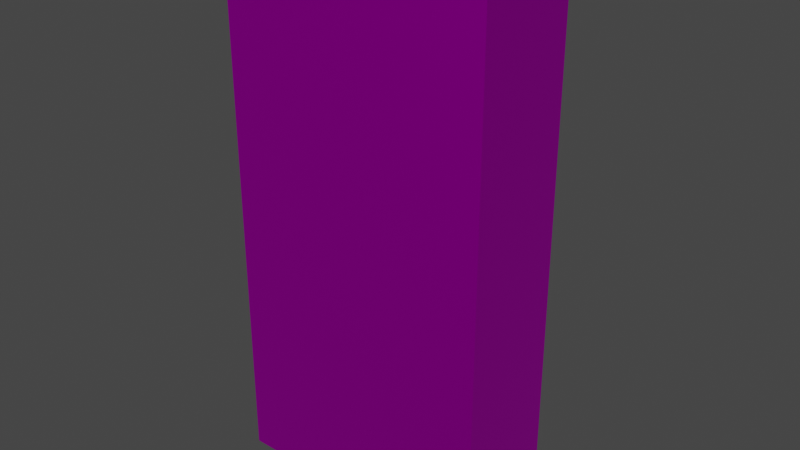 # Source: forklift_path_floor.blend  (saved by Blender 2.82.7; exported with 4.5.12 LTS)
import bpy
from mathutils import Matrix  # noqa: F401  (used for matrix-valued properties, if any)

bpy.ops.wm.read_factory_settings(use_empty=True)
scene = bpy.context.scene
scene.name = 'Scene'

# ---- collections
col_collection = bpy.data.collections.new('Collection'); scene.collection.children.link(col_collection)

# ---- images (referenced by path relative to the original .blend; pixels are not part of the script)
import os
ASSET_DIR = os.environ.get("B2B_ASSET_DIR", "")  # directory of the original .blend (textures are referenced by path, not embedded)
HERE = os.path.dirname(os.path.abspath(__file__))  # packed textures are extracted next to this script under _unpacked/

def load_image(name, relpath, width, height, colorspace="sRGB"):
    """Load a texture the original file referenced (path relative to the .blend, or extracted next to this script)."""
    p = next((c for c in (os.path.join(HERE, relpath), os.path.join(ASSET_DIR, relpath)) if relpath and os.path.exists(c)), "")
    if p:
        img = bpy.data.images.load(p, check_existing=True)
        img.name = name
    else:  # same state as the original file: an image datablock whose file is absent (Cycles renders it pink)
        img = bpy.data.images.new(name, width, height)
        img.source = "FILE"
        img.filepath = "//" + (relpath or name)
    img.colorspace_settings.name = colorspace
    return img
img_low_poly_logistics_png_001 = load_image('Low Poly Logistics.png.001', 'Low Poly Logistics.png', 1024, 1024, 'sRGB')

# ---- materials (node trees are filled in below, after node groups)
mat_low_poly_logistics = bpy.data.materials.new('Low Poly Logistics')
mat_low_poly_logistics.use_transparent_shadow = False
mat_low_poly_logistics.roughness = 0.5528
mat_low_poly_logistics.specular_intensity = 1.0
mat_low_poly_logistics.metallic = 1.0

# ---- material node trees
mat_low_poly_logistics.use_nodes = True; mat_low_poly_logistics.node_tree.nodes.clear()
_N = mat_low_poly_logistics.node_tree.nodes; _L = mat_low_poly_logistics.node_tree.links
n0 = _N.new('ShaderNodeOutputMaterial'); n0.name = 'Material Output'; n0.location = (300, 300)
n1 = _N.new('ShaderNodeBsdfPrincipled'); n1.name = 'Principled BSDF'; n1.location = (10, 300)
n1.distribution = 'GGX'
n1.subsurface_method = 'BURLEY'
n1.inputs[1].default_value = 1.0
n1.inputs[2].default_value = 0.5528
n1.inputs[3].default_value = 1.45
n1.inputs[13].default_value = 1.0
n1.inputs[27].default_value = (0.0, 0.0, 0.0, 1.0)
n1.inputs[28].default_value = 1.0
n2 = _N.new('ShaderNodeNormalMap'); n2.name = 'Normal Map'; n2.location = (-300, -300)
n2.label = 'Normal/Map'
n3 = _N.new('ShaderNodeTexImage'); n3.name = 'Image Texture'; n3.location = (-453, 176)
n3.image = img_low_poly_logistics_png_001
n3.interpolation = 'Closest'
_L.new(n1.outputs[0], n0.inputs[0])
_L.new(n2.outputs[0], n1.inputs[5])
_L.new(n3.outputs[0], n1.inputs[0])
n0.is_active_output = True

# ---- world
world_world = bpy.data.worlds.new('World'); scene.world = world_world
world_world.use_nodes = True; world_world.node_tree.nodes.clear()
_N = world_world.node_tree.nodes; _L = world_world.node_tree.links
n0 = _N.new('ShaderNodeOutputWorld'); n0.name = 'World Output'; n0.location = (300, 300)
n1 = _N.new('ShaderNodeBackground'); n1.name = 'Background'; n1.location = (10, 300)
n1.inputs[0].default_value = (0.05088, 0.05088, 0.05088, 1.0)
_L.new(n1.outputs[0], n0.inputs[0])
n0.is_active_output = True
world_world.color = (0.05088, 0.05088, 0.05088)
world_world.use_sun_shadow = False
world_world.sun_shadow_jitter_overblur = 0.0

# ---- meshes
me_cube_002 = bpy.data.meshes.new('Cube.002')
me_cube_002.from_pydata([(-0.5, 0.0, 0.0), (-0.5, 0.0, 2.0), (-0.05, 0.1, 0.0), (-0.05, 0.1, 2.0), (0.5, 0.0, 0.0), (0.5, 0.0, 2.0), (0.05, 0.1, 0.0), (0.05, 0.1, 2.0), (-0.4, 0.1, 2.0), (-0.4, 0.1, 0.0), (0.4, 0.1, 2.0), (-0.05, 0.1, 1.833), (-0.05, 0.1, 1.667), (-0.05, 0.1, 1.5), (-0.05, 0.1, 1.333), (-0.05, 0.1, 1.167), (-0.05, 0.1, 1.0), (-0.05, 0.1, 0.8333), (-0.05, 0.1, 0.6667), (-0.05, 0.1, 0.5), (-0.05, 0.1, 0.3333), (-0.05, 0.1, 0.1667), (0.05, 0.1, 1.833), (0.05, 0.1, 1.667), (0.05, 0.1, 1.5), (0.05, 0.1, 1.333), (0.05, 0.1, 1.167), (0.05, 0.1, 1.0), (0.05, 0.1, 0.8333), (0.05, 0.1, 0.6667), (0.05, 0.1, 0.5), (0.05, 0.1, 0.3333), (0.05, 0.1, 0.1667), (-0.5, 0.0, 0.3333), (-0.5, 0.0, 0.6667), (-0.5, 0.0, 1.0), (-0.5, 0.0, 1.333), (-0.5, 0.0, 1.667), (-0.4, 0.1, 1.667), (-0.4, 0.1, 1.333), (-0.4, 0.1, 1.0), (-0.4, 0.1, 0.6667), (0.4, 0.1, 1.333), (0.4, 0.1, 1.0), (0.4, 0.1, 0.6667), (0.4, 0.1, 0.3333), (0.4, 0.1, 0.0), (0.5, 0.0, 1.667), (0.5, 0.0, 1.333), (0.5, 0.0, 1.0), (0.5, 0.0, 0.6667), (0.5, 0.0, 0.3333), (0.4, 0.1, 1.667), (-0.4, 0.1, 0.3333), (-0.5, -0.1279, 0.0), (-0.5, -0.1279, 2.0), (0.5, -0.1279, 0.0), (0.5, -0.1279, 2.0), (-0.5, -0.4, 0.0), (-0.5, -0.4, 2.0), (0.5, -0.4, 0.0), (0.5, -0.4, 2.0)], [], [(37, 1, 8), (11, 3, 7, 22), (9, 46, 4, 0), (10, 8, 1, 5), (3, 11, 12, 13, 14, 15, 16, 17, 18, 19, 20, 21, 2, 9, 53, 41, 40, 39, 38, 8), (2, 6, 46, 9), (7, 3, 8, 10), (6, 32, 31, 30, 29, 28, 27, 26, 25, 24, 23, 22, 7, 10, 52, 42, 43, 44, 45, 46), (2, 21, 32, 6), (21, 20, 31, 32), (20, 19, 30, 31), (19, 18, 29, 30), (18, 17, 28, 29), (17, 16, 27, 28), (16, 15, 26, 27), (15, 14, 25, 26), (14, 13, 24, 25), (13, 12, 23, 24), (12, 11, 22, 23), (46, 51, 4), (46, 45, 50, 51), (45, 44, 49, 50), (44, 43, 48, 49), (43, 42, 47, 48), (9, 0, 53), (33, 34, 40, 41), (34, 35, 39, 40), (35, 36, 38, 39), (36, 37, 8, 38), (42, 52, 5, 47), (5, 52, 10), (0, 33, 41, 53), (0, 4, 56, 54), (5, 1, 55, 57), (54, 56, 60, 58), (57, 55, 59, 61), (51, 50, 49, 48, 47, 5, 57, 56, 4), (37, 36, 35, 34, 33, 0, 54, 55, 1), (54, 58, 59, 55), (61, 59, 58, 60), (61, 60, 56, 57)])
_uv = me_cube_002.uv_layers.new(name='UVMap')
_uv.uv.foreach_set('vector', [0.5938, 0.9336, 0.5938, 0.9336, 0.5938, 0.9336, 0.584, 0.6699, 0.584, 0.6699, 0.584, 0.6699, 0.584, 0.6699, 0.9551, 0.04492, 0.9551, 0.04492, 0.9551, 0.04492, 0.9551, 0.04492, 0.9551, 0.04492, 0.9551, 0.04492, 0.9551, 0.04492, 0.9551, 0.04492, 0.9551, 0.04492, 0.9551, 0.04492, 0.9551, 0.04492, 0.9551, 0.04492, 0.9551, 0.04492, 0.9551, 0.04492, 0.9551, 0.04492, 0.9551, 0.04492, 0.9551, 0.04492, 0.9551, 0.04492, 0.9551, 0.04492, 0.9551, 0.04492, 0.9551, 0.04492, 0.9551, 0.04492, 0.9551, 0.04492, 0.9551, 0.04492, 0.9551, 0.04492, 0.9551, 0.04492, 0.9551, 0.04492, 0.9551, 0.04492, 0.9551, 0.04492, 0.9551, 0.04492, 0.9551, 0.04492, 0.9551, 0.04492, 0.9551, 0.04492, 0.9551, 0.04492, 0.9551, 0.04492, 0.9551, 0.04492, 0.9551, 0.04492, 0.9551, 0.04492, 0.9551, 0.04492, 0.9551, 0.04492, 0.9551, 0.04492, 0.9551, 0.04492, 0.9551, 0.04492, 0.9551, 0.04492, 0.9551, 0.04492, 0.9551, 0.04492, 0.9551, 0.04492, 0.9551, 0.04492, 0.9551, 0.04492, 0.9551, 0.04492, 0.9551, 0.04492, 0.9551, 0.04492, 0.9551, 0.04492, 0.9551, 0.04492, 0.9551, 0.04492, 0.9551, 0.04492, 0.9551, 0.04492, 0.9551, 0.04492, 0.9551, 0.04492, 0.9551, 0.04492, 0.584, 0.6699, 0.584, 0.6699, 0.584, 0.6699, 0.584, 0.6699, 0.9551, 0.04492, 0.9551, 0.04492, 0.9551, 0.04492, 0.9551, 0.04492, 0.584, 0.6699, 0.584, 0.6699, 0.584, 0.6699, 0.584, 0.6699, 0.9551, 0.04492, 0.9551, 0.04492, 0.9551, 0.04492, 0.9551, 0.04492, 0.584, 0.6699, 0.584, 0.6699, 0.584, 0.6699, 0.584, 0.6699, 0.9551, 0.04492, 0.9551, 0.04492, 0.9551, 0.04492, 0.9551, 0.04492, 0.584, 0.6699, 0.584, 0.6699, 0.584, 0.6699, 0.584, 0.6699, 0.9551, 0.04492, 0.9551, 0.04492, 0.9551, 0.04492, 0.9551, 0.04492, 0.584, 0.6699, 0.584, 0.6699, 0.584, 0.6699, 0.584, 0.6699, 0.9551, 0.04492, 0.9551, 0.04492, 0.9551, 0.04492, 0.9551, 0.04492, 0.5938, 0.9336, 0.5938, 0.9336, 0.5938, 0.9336, 0.7734, 0.05469, 0.7734, 0.05469, 0.7734, 0.05469, 0.7734, 0.05469, 0.5938, 0.9336, 0.5938, 0.9336, 0.5938, 0.9336, 0.5938, 0.9336, 0.7734, 0.05469, 0.7734, 0.05469, 0.7734, 0.05469, 0.7734, 0.05469, 0.5938, 0.9336, 0.5938, 0.9336, 0.5938, 0.9336, 0.5938, 0.9336, 0.5938, 0.9336, 0.5938, 0.9336, 0.5938, 0.9336, 0.5938, 0.9336, 0.5938, 0.9336, 0.5938, 0.9336, 0.5938, 0.9336, 0.7734, 0.05469, 0.7734, 0.05469, 0.7734, 0.05469, 0.7734, 0.05469, 0.5938, 0.9336, 0.5938, 0.9336, 0.5938, 0.9336, 0.5938, 0.9336, 0.7734, 0.05469, 0.7734, 0.05469, 0.7734, 0.05469, 0.7734, 0.05469, 0.7734, 0.05469, 0.7734, 0.05469, 0.7734, 0.05469, 0.7734, 0.05469, 0.5938, 0.9336, 0.5938, 0.9336, 0.5938, 0.9336, 0.7734, 0.05469, 0.7734, 0.05469, 0.7734, 0.05469, 0.7734, 0.05469, 0.6089, 0.8608, 0.6089, 0.8608, 0.6089, 0.8608, 0.6089, 0.8608, 0.6089, 0.8608, 0.6089, 0.8608, 0.6089, 0.8608, 0.6089, 0.8608, 0.6912, 0.8386, 0.6912, 0.8386, 0.6912, 0.8386, 0.6912, 0.8386, 0.6912, 0.8386, 0.6912, 0.8386, 0.6912, 0.8386, 0.6912, 0.8386, 0.6089, 0.8608, 0.6089, 0.8608, 0.6089, 0.8608, 0.6089, 0.8608, 0.6089, 0.8608, 0.6089, 0.8608, 0.6089, 0.8608, 0.6089, 0.8608, 0.6089, 0.8608, 0.6089, 0.8608, 0.6089, 0.8608, 0.6089, 0.8608, 0.6089, 0.8608, 0.6089, 0.8608, 0.6089, 0.8608, 0.6089, 0.8608, 0.6089, 0.8608, 0.6089, 0.8608, 0.6912, 0.8386, 0.6912, 0.8386, 0.6912, 0.8386, 0.6912, 0.8386, 0.6912, 0.8386, 0.6912, 0.8386, 0.6912, 0.8386, 0.6912, 0.8386, 0.6912, 0.8386, 0.6912, 0.8386, 0.6912, 0.8386, 0.6912, 0.8386])
me_cube_002.materials.append(mat_low_poly_logistics)
me_cube_002.use_remesh_fix_poles = True
me_cube_002.use_remesh_preserve_attributes = False
me_cube_002.use_mirror_vertex_groups = False
me_cube_002.update()

# ---- objects
ob_cube = bpy.data.objects.new('Cube', me_cube_002)

# ---- transforms, parenting, visibility, modifiers, constraints
ob_cube.location = (0.0, 0.0, 0.0)
ob_cube.lineart.crease_threshold = 0.0

# ---- collection membership
col_collection.objects.link(ob_cube)

# ---- scene / render settings (as saved in the file)
scene.frame_start = 1; scene.frame_end = 250; scene.frame_set(19)
scene.render.engine = 'BLENDER_EEVEE_NEXT'
scene.cycles.use_denoising = False
scene.cycles.samples = 128
scene.cycles.sampling_pattern = 'TABULATED_SOBOL'
scene.cycles.use_adaptive_sampling = False
scene.cycles.use_light_tree = False
scene.view_settings.view_transform = 'Filmic'
bpy.context.view_layer.update()

# ---- added for rendering (the .blend has no active camera and no usable light): camera, sun
cam_auto = bpy.data.cameras.new('AutoCamera')
cam_auto.lens = 50.0
cam_auto.sensor_width = 36.0
cam_auto.clip_end = 1000.0
ob_auto_camera = bpy.data.objects.new('AutoCamera', cam_auto)
scene.collection.objects.link(ob_auto_camera)
ob_auto_camera.location = (2.11996, -2.69395, 2.69596)
ob_auto_camera.rotation_euler = (1.09748, -7.21219e-08, 0.694738)
scene.camera = ob_auto_camera
light_auto_sun = bpy.data.lights.new('AutoSun', 'SUN')
light_auto_sun.energy = 3.0
light_auto_sun.angle = 0.0523599
ob_auto_sun = bpy.data.objects.new('AutoSun', light_auto_sun)
scene.collection.objects.link(ob_auto_sun)
ob_auto_sun.rotation_euler = (0.872665, 0.174533, 0.523599)
bpy.context.view_layer.update()
